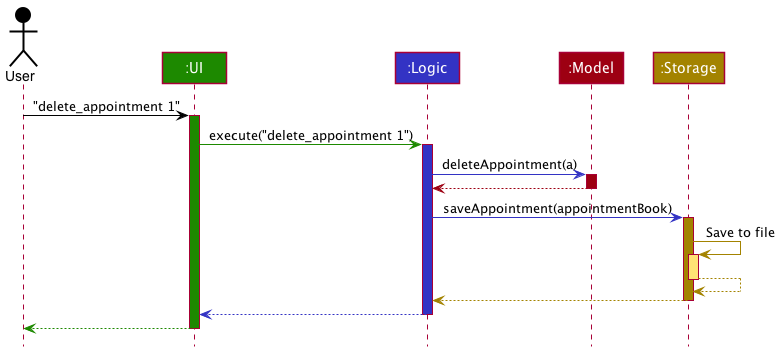

The diagram above was rendered by PlantUML. Its source (embedded in the PNG):
@startuml
!include style.puml

Actor User as user USER_COLOR
Participant ":UI" as ui UI_COLOR
Participant ":Logic" as logic LOGIC_COLOR
Participant ":Model" as model MODEL_COLOR
Participant ":Storage" as storage STORAGE_COLOR

user -[USER_COLOR]> ui : "delete_appointment 1"
activate ui UI_COLOR

ui -[UI_COLOR]> logic : execute("delete_appointment 1")
activate logic LOGIC_COLOR

logic -[LOGIC_COLOR]> model : deleteAppointment(a)
activate model MODEL_COLOR

model -[MODEL_COLOR]-> logic
deactivate model

logic -[LOGIC_COLOR]> storage : saveAppointment(appointmentBook)
activate storage STORAGE_COLOR

storage -[STORAGE_COLOR]> storage : Save to file
activate storage STORAGE_COLOR_T1
storage --[STORAGE_COLOR]> storage
deactivate storage

storage --[STORAGE_COLOR]> logic
deactivate storage

logic --[LOGIC_COLOR]> ui
deactivate logic

ui--[UI_COLOR]> user
deactivate ui
@enduml